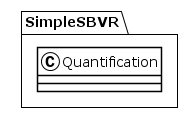

The diagram above was rendered by PlantUML. Its source (embedded in the PNG):
@startuml
!theme plain
package SimpleSBVR {
class Quantification {
}
}
@enduml